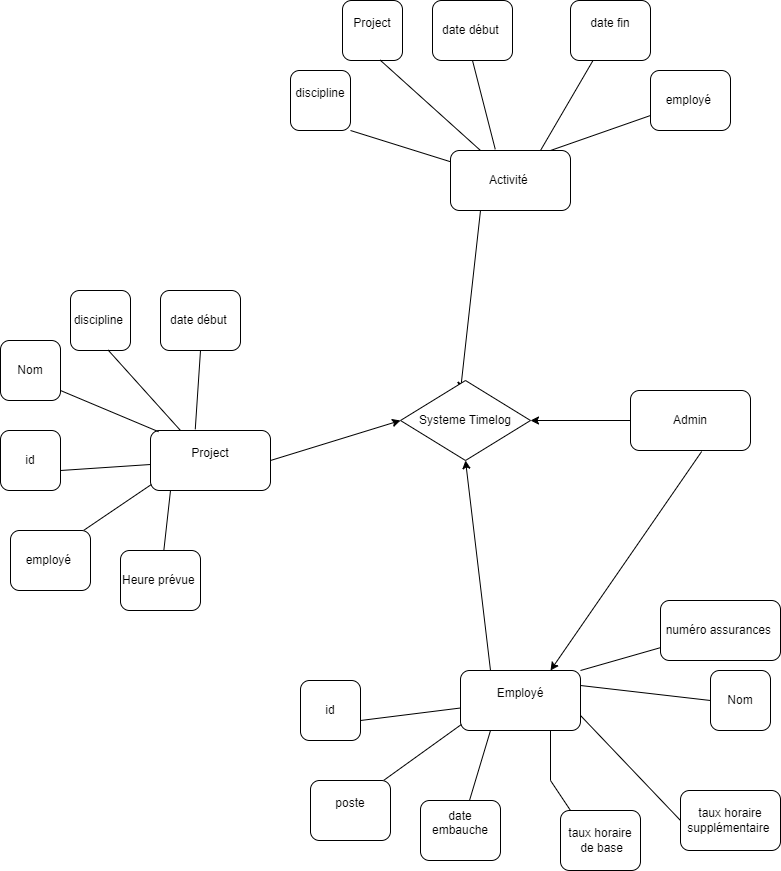

The diagram above was exported from draw.io. Its source (the exported page's mxGraphModel, read from the mxfile embedded in the PNG):
<mxGraphModel dx="1050" dy="1691" grid="1" gridSize="10" guides="1" tooltips="1" connect="1" arrows="1" fold="1" page="1" pageScale="1" pageWidth="827" pageHeight="1169" math="0" shadow="0">
  <root>
    <mxCell id="0" />
    <mxCell id="1" parent="0" />
    <mxCell id="IUU92Up5-UnCrTATum_c-6" value="&lt;font style=&quot;vertical-align: inherit;&quot;&gt;&lt;font style=&quot;vertical-align: inherit;&quot;&gt;Nom&lt;/font&gt;&lt;/font&gt;" style="rounded=1;whiteSpace=wrap;html=1;" vertex="1" parent="1">
      <mxGeometry x="20" y="170" width="60" height="60" as="geometry" />
    </mxCell>
    <mxCell id="IUU92Up5-UnCrTATum_c-7" value="&lt;font style=&quot;vertical-align: inherit;&quot;&gt;&lt;font style=&quot;vertical-align: inherit;&quot;&gt;discipline&amp;nbsp;&lt;/font&gt;&lt;/font&gt;" style="rounded=1;whiteSpace=wrap;html=1;" vertex="1" parent="1">
      <mxGeometry x="90" y="120" width="60" height="60" as="geometry" />
    </mxCell>
    <mxCell id="IUU92Up5-UnCrTATum_c-8" value="&lt;font style=&quot;vertical-align: inherit;&quot;&gt;&lt;font style=&quot;vertical-align: inherit;&quot;&gt;&lt;font style=&quot;vertical-align: inherit;&quot;&gt;&lt;font style=&quot;vertical-align: inherit;&quot;&gt;id&lt;/font&gt;&lt;/font&gt;&lt;/font&gt;&lt;/font&gt;" style="rounded=1;whiteSpace=wrap;html=1;" vertex="1" parent="1">
      <mxGeometry x="20" y="260" width="60" height="60" as="geometry" />
    </mxCell>
    <mxCell id="IUU92Up5-UnCrTATum_c-9" value="&lt;font style=&quot;vertical-align: inherit;&quot;&gt;&lt;font style=&quot;vertical-align: inherit;&quot;&gt;employé&amp;nbsp;&lt;/font&gt;&lt;/font&gt;" style="rounded=1;whiteSpace=wrap;html=1;" vertex="1" parent="1">
      <mxGeometry x="30" y="360" width="80" height="60" as="geometry" />
    </mxCell>
    <mxCell id="IUU92Up5-UnCrTATum_c-10" value="&lt;font style=&quot;vertical-align: inherit;&quot;&gt;&lt;font style=&quot;vertical-align: inherit;&quot;&gt;Heure prévue&amp;nbsp;&lt;/font&gt;&lt;/font&gt;" style="rounded=1;whiteSpace=wrap;html=1;" vertex="1" parent="1">
      <mxGeometry x="140" y="380" width="80" height="60" as="geometry" />
    </mxCell>
    <mxCell id="IUU92Up5-UnCrTATum_c-11" value="&lt;font style=&quot;vertical-align: inherit;&quot;&gt;&lt;font style=&quot;vertical-align: inherit;&quot;&gt;&lt;font style=&quot;vertical-align: inherit;&quot;&gt;&lt;font style=&quot;vertical-align: inherit;&quot;&gt;date début&amp;nbsp;&lt;/font&gt;&lt;/font&gt;&lt;/font&gt;&lt;/font&gt;" style="rounded=1;whiteSpace=wrap;html=1;" vertex="1" parent="1">
      <mxGeometry x="180" y="120" width="80" height="60" as="geometry" />
    </mxCell>
    <mxCell id="IUU92Up5-UnCrTATum_c-12" value="" style="shape=flexArrow;endArrow=classic;html=1;rounded=0;entryX=0;entryY=0.5;entryDx=0;entryDy=0;" edge="1" parent="1" target="IUU92Up5-UnCrTATum_c-2">
      <mxGeometry width="50" height="50" relative="1" as="geometry">
        <mxPoint x="260" y="290" as="sourcePoint" />
        <mxPoint x="420" y="250" as="targetPoint" />
      </mxGeometry>
    </mxCell>
    <mxCell id="IUU92Up5-UnCrTATum_c-2" value="&lt;font style=&quot;vertical-align: inherit;&quot;&gt;&lt;font style=&quot;vertical-align: inherit;&quot;&gt;Project&lt;/font&gt;&lt;/font&gt;&lt;div&gt;&lt;font style=&quot;vertical-align: inherit;&quot;&gt;&lt;font style=&quot;vertical-align: inherit;&quot;&gt;&lt;br&gt;&lt;/font&gt;&lt;/font&gt;&lt;/div&gt;" style="rounded=1;whiteSpace=wrap;html=1;" vertex="1" parent="1">
      <mxGeometry x="170" y="260" width="120" height="60" as="geometry" />
    </mxCell>
    <mxCell id="IUU92Up5-UnCrTATum_c-14" value="" style="endArrow=none;html=1;rounded=0;" edge="1" parent="1" target="IUU92Up5-UnCrTATum_c-2">
      <mxGeometry width="50" height="50" relative="1" as="geometry">
        <mxPoint x="80" y="300" as="sourcePoint" />
        <mxPoint x="160" y="300" as="targetPoint" />
      </mxGeometry>
    </mxCell>
    <mxCell id="IUU92Up5-UnCrTATum_c-15" value="" style="endArrow=none;html=1;rounded=0;entryX=0.007;entryY=0.9;entryDx=0;entryDy=0;entryPerimeter=0;exitX=0.92;exitY=-0.007;exitDx=0;exitDy=0;exitPerimeter=0;" edge="1" parent="1" source="IUU92Up5-UnCrTATum_c-9" target="IUU92Up5-UnCrTATum_c-2">
      <mxGeometry width="50" height="50" relative="1" as="geometry">
        <mxPoint x="90" y="310" as="sourcePoint" />
        <mxPoint x="177" y="307" as="targetPoint" />
      </mxGeometry>
    </mxCell>
    <mxCell id="IUU92Up5-UnCrTATum_c-16" value="" style="endArrow=none;html=1;rounded=0;" edge="1" parent="1" source="IUU92Up5-UnCrTATum_c-10">
      <mxGeometry width="50" height="50" relative="1" as="geometry">
        <mxPoint x="180" y="370" as="sourcePoint" />
        <mxPoint x="190" y="320" as="targetPoint" />
      </mxGeometry>
    </mxCell>
    <mxCell id="IUU92Up5-UnCrTATum_c-17" value="" style="endArrow=none;html=1;rounded=0;entryX=0.067;entryY=0.02;entryDx=0;entryDy=0;entryPerimeter=0;" edge="1" parent="1" target="IUU92Up5-UnCrTATum_c-2">
      <mxGeometry width="50" height="50" relative="1" as="geometry">
        <mxPoint x="80" y="220" as="sourcePoint" />
        <mxPoint x="165" y="214" as="targetPoint" />
      </mxGeometry>
    </mxCell>
    <mxCell id="IUU92Up5-UnCrTATum_c-18" value="" style="endArrow=none;html=1;rounded=0;entryX=0.25;entryY=0;entryDx=0;entryDy=0;exitX=0.627;exitY=0.993;exitDx=0;exitDy=0;exitPerimeter=0;" edge="1" parent="1" source="IUU92Up5-UnCrTATum_c-7" target="IUU92Up5-UnCrTATum_c-2">
      <mxGeometry width="50" height="50" relative="1" as="geometry">
        <mxPoint x="90" y="230" as="sourcePoint" />
        <mxPoint x="188" y="271" as="targetPoint" />
      </mxGeometry>
    </mxCell>
    <mxCell id="IUU92Up5-UnCrTATum_c-19" value="" style="endArrow=none;html=1;rounded=0;entryX=0.373;entryY=-0.02;entryDx=0;entryDy=0;exitX=0.5;exitY=1;exitDx=0;exitDy=0;entryPerimeter=0;" edge="1" parent="1" source="IUU92Up5-UnCrTATum_c-11" target="IUU92Up5-UnCrTATum_c-2">
      <mxGeometry width="50" height="50" relative="1" as="geometry">
        <mxPoint x="138" y="190" as="sourcePoint" />
        <mxPoint x="210" y="270" as="targetPoint" />
      </mxGeometry>
    </mxCell>
    <mxCell id="IUU92Up5-UnCrTATum_c-20" value="" style="endArrow=classic;html=1;rounded=0;exitX=1;exitY=0.5;exitDx=0;exitDy=0;entryX=0;entryY=0.5;entryDx=0;entryDy=0;" edge="1" parent="1" source="IUU92Up5-UnCrTATum_c-2" target="IUU92Up5-UnCrTATum_c-73">
      <mxGeometry width="50" height="50" relative="1" as="geometry">
        <mxPoint x="390" y="300" as="sourcePoint" />
        <mxPoint x="420" y="265" as="targetPoint" />
      </mxGeometry>
    </mxCell>
    <mxCell id="IUU92Up5-UnCrTATum_c-22" value="&lt;font style=&quot;vertical-align: inherit;&quot;&gt;&lt;font style=&quot;vertical-align: inherit;&quot;&gt;&lt;font style=&quot;vertical-align: inherit;&quot;&gt;&lt;font style=&quot;vertical-align: inherit;&quot;&gt;Project&lt;/font&gt;&lt;/font&gt;&lt;/font&gt;&lt;/font&gt;&lt;div&gt;&lt;font style=&quot;vertical-align: inherit;&quot;&gt;&lt;font style=&quot;vertical-align: inherit;&quot;&gt;&lt;font style=&quot;vertical-align: inherit;&quot;&gt;&lt;font style=&quot;vertical-align: inherit;&quot;&gt;&lt;br&gt;&lt;/font&gt;&lt;/font&gt;&lt;/font&gt;&lt;/font&gt;&lt;/div&gt;" style="rounded=1;whiteSpace=wrap;html=1;" vertex="1" parent="1">
      <mxGeometry x="362" y="-170" width="60" height="60" as="geometry" />
    </mxCell>
    <mxCell id="IUU92Up5-UnCrTATum_c-23" value="&lt;font style=&quot;vertical-align: inherit;&quot;&gt;&lt;font style=&quot;vertical-align: inherit;&quot;&gt;&lt;font style=&quot;vertical-align: inherit;&quot;&gt;&lt;font style=&quot;vertical-align: inherit;&quot;&gt;&lt;font style=&quot;vertical-align: inherit;&quot;&gt;&lt;font style=&quot;vertical-align: inherit;&quot;&gt;discipline&lt;/font&gt;&lt;/font&gt;&lt;/font&gt;&lt;/font&gt;&lt;/font&gt;&lt;/font&gt;&lt;div&gt;&lt;font style=&quot;vertical-align: inherit;&quot;&gt;&lt;font style=&quot;vertical-align: inherit;&quot;&gt;&lt;font style=&quot;vertical-align: inherit;&quot;&gt;&lt;font style=&quot;vertical-align: inherit;&quot;&gt;&lt;font style=&quot;vertical-align: inherit;&quot;&gt;&lt;font style=&quot;vertical-align: inherit;&quot;&gt;&lt;br&gt;&lt;/font&gt;&lt;/font&gt;&lt;/font&gt;&lt;/font&gt;&lt;/font&gt;&lt;/font&gt;&lt;/div&gt;" style="rounded=1;whiteSpace=wrap;html=1;" vertex="1" parent="1">
      <mxGeometry x="310" y="-100" width="60" height="60" as="geometry" />
    </mxCell>
    <mxCell id="IUU92Up5-UnCrTATum_c-24" value="&lt;font style=&quot;vertical-align: inherit;&quot;&gt;&lt;font style=&quot;vertical-align: inherit;&quot;&gt;employé&amp;nbsp;&lt;/font&gt;&lt;/font&gt;" style="rounded=1;whiteSpace=wrap;html=1;" vertex="1" parent="1">
      <mxGeometry x="670" y="-100" width="80" height="60" as="geometry" />
    </mxCell>
    <mxCell id="IUU92Up5-UnCrTATum_c-25" value="&lt;font style=&quot;vertical-align: inherit;&quot;&gt;&lt;font style=&quot;vertical-align: inherit;&quot;&gt;&lt;font style=&quot;vertical-align: inherit;&quot;&gt;&lt;font style=&quot;vertical-align: inherit;&quot;&gt;date fin&lt;/font&gt;&lt;/font&gt;&lt;/font&gt;&lt;/font&gt;&lt;div&gt;&lt;font style=&quot;vertical-align: inherit;&quot;&gt;&lt;font style=&quot;vertical-align: inherit;&quot;&gt;&lt;font style=&quot;vertical-align: inherit;&quot;&gt;&lt;font style=&quot;vertical-align: inherit;&quot;&gt;&lt;br&gt;&lt;/font&gt;&lt;/font&gt;&lt;/font&gt;&lt;/font&gt;&lt;/div&gt;" style="rounded=1;whiteSpace=wrap;html=1;" vertex="1" parent="1">
      <mxGeometry x="590" y="-170" width="80" height="60" as="geometry" />
    </mxCell>
    <mxCell id="IUU92Up5-UnCrTATum_c-26" value="&lt;font style=&quot;vertical-align: inherit;&quot;&gt;&lt;font style=&quot;vertical-align: inherit;&quot;&gt;&lt;font style=&quot;vertical-align: inherit;&quot;&gt;&lt;font style=&quot;vertical-align: inherit;&quot;&gt;date début&amp;nbsp;&lt;/font&gt;&lt;/font&gt;&lt;/font&gt;&lt;/font&gt;" style="rounded=1;whiteSpace=wrap;html=1;" vertex="1" parent="1">
      <mxGeometry x="452" y="-170" width="80" height="60" as="geometry" />
    </mxCell>
    <mxCell id="IUU92Up5-UnCrTATum_c-27" value="" style="shape=flexArrow;endArrow=classic;html=1;rounded=0;entryX=0;entryY=0.5;entryDx=0;entryDy=0;" edge="1" parent="1" target="IUU92Up5-UnCrTATum_c-28">
      <mxGeometry width="50" height="50" relative="1" as="geometry">
        <mxPoint x="532" as="sourcePoint" />
        <mxPoint x="692" y="-40" as="targetPoint" />
      </mxGeometry>
    </mxCell>
    <mxCell id="IUU92Up5-UnCrTATum_c-28" value="&lt;font style=&quot;vertical-align: inherit;&quot;&gt;&lt;font style=&quot;vertical-align: inherit;&quot;&gt;Activité&amp;nbsp;&lt;/font&gt;&lt;/font&gt;" style="rounded=1;whiteSpace=wrap;html=1;" vertex="1" parent="1">
      <mxGeometry x="470" y="-20" width="120" height="60" as="geometry" />
    </mxCell>
    <mxCell id="IUU92Up5-UnCrTATum_c-29" value="" style="endArrow=none;html=1;rounded=0;exitX=1;exitY=1;exitDx=0;exitDy=0;" edge="1" parent="1" target="IUU92Up5-UnCrTATum_c-28" source="IUU92Up5-UnCrTATum_c-23">
      <mxGeometry width="50" height="50" relative="1" as="geometry">
        <mxPoint x="352" y="10" as="sourcePoint" />
        <mxPoint x="432" y="10" as="targetPoint" />
      </mxGeometry>
    </mxCell>
    <mxCell id="IUU92Up5-UnCrTATum_c-30" value="" style="endArrow=none;html=1;rounded=0;exitX=0;exitY=0.75;exitDx=0;exitDy=0;" edge="1" parent="1" source="IUU92Up5-UnCrTATum_c-24">
      <mxGeometry width="50" height="50" relative="1" as="geometry">
        <mxPoint x="362" y="20" as="sourcePoint" />
        <mxPoint x="570" y="-20" as="targetPoint" />
      </mxGeometry>
    </mxCell>
    <mxCell id="IUU92Up5-UnCrTATum_c-31" value="" style="endArrow=none;html=1;rounded=0;entryX=0.75;entryY=0;entryDx=0;entryDy=0;" edge="1" parent="1" source="IUU92Up5-UnCrTATum_c-25" target="IUU92Up5-UnCrTATum_c-28">
      <mxGeometry width="50" height="50" relative="1" as="geometry">
        <mxPoint x="452" y="80" as="sourcePoint" />
        <mxPoint x="540" y="-40" as="targetPoint" />
      </mxGeometry>
    </mxCell>
    <mxCell id="IUU92Up5-UnCrTATum_c-33" value="" style="endArrow=none;html=1;rounded=0;entryX=0.25;entryY=0;entryDx=0;entryDy=0;exitX=0.627;exitY=0.993;exitDx=0;exitDy=0;exitPerimeter=0;" edge="1" parent="1" source="IUU92Up5-UnCrTATum_c-22" target="IUU92Up5-UnCrTATum_c-28">
      <mxGeometry width="50" height="50" relative="1" as="geometry">
        <mxPoint x="362" y="-60" as="sourcePoint" />
        <mxPoint x="460" y="-19" as="targetPoint" />
      </mxGeometry>
    </mxCell>
    <mxCell id="IUU92Up5-UnCrTATum_c-34" value="" style="endArrow=none;html=1;rounded=0;entryX=0.373;entryY=-0.02;entryDx=0;entryDy=0;exitX=0.5;exitY=1;exitDx=0;exitDy=0;entryPerimeter=0;" edge="1" parent="1" source="IUU92Up5-UnCrTATum_c-26" target="IUU92Up5-UnCrTATum_c-28">
      <mxGeometry width="50" height="50" relative="1" as="geometry">
        <mxPoint x="410" y="-100" as="sourcePoint" />
        <mxPoint x="482" y="-20" as="targetPoint" />
      </mxGeometry>
    </mxCell>
    <mxCell id="IUU92Up5-UnCrTATum_c-36" value="" style="endArrow=classic;html=1;rounded=0;entryX=0.5;entryY=0;entryDx=0;entryDy=0;exitX=0.25;exitY=1;exitDx=0;exitDy=0;" edge="1" parent="1" source="IUU92Up5-UnCrTATum_c-28">
      <mxGeometry width="50" height="50" relative="1" as="geometry">
        <mxPoint x="410" y="110" as="sourcePoint" />
        <mxPoint x="480" y="220" as="targetPoint" />
      </mxGeometry>
    </mxCell>
    <mxCell id="IUU92Up5-UnCrTATum_c-51" value="&lt;font style=&quot;vertical-align: inherit;&quot;&gt;&lt;font style=&quot;vertical-align: inherit;&quot;&gt;Nom&lt;/font&gt;&lt;/font&gt;" style="rounded=1;whiteSpace=wrap;html=1;" vertex="1" parent="1">
      <mxGeometry x="730" y="500" width="60" height="60" as="geometry" />
    </mxCell>
    <mxCell id="IUU92Up5-UnCrTATum_c-52" value="&lt;font style=&quot;vertical-align: inherit;&quot;&gt;&lt;font style=&quot;vertical-align: inherit;&quot;&gt;&lt;font style=&quot;vertical-align: inherit;&quot;&gt;&lt;font style=&quot;vertical-align: inherit;&quot;&gt;taux horaire supplémentaire&amp;nbsp;&lt;/font&gt;&lt;/font&gt;&lt;/font&gt;&lt;/font&gt;" style="rounded=1;whiteSpace=wrap;html=1;" vertex="1" parent="1">
      <mxGeometry x="700" y="620" width="100" height="60" as="geometry" />
    </mxCell>
    <mxCell id="IUU92Up5-UnCrTATum_c-53" value="&lt;font style=&quot;vertical-align: inherit;&quot;&gt;&lt;font style=&quot;vertical-align: inherit;&quot;&gt;&lt;font style=&quot;vertical-align: inherit;&quot;&gt;&lt;font style=&quot;vertical-align: inherit;&quot;&gt;id&lt;/font&gt;&lt;/font&gt;&lt;/font&gt;&lt;/font&gt;" style="rounded=1;whiteSpace=wrap;html=1;" vertex="1" parent="1">
      <mxGeometry x="320" y="510" width="60" height="60" as="geometry" />
    </mxCell>
    <mxCell id="IUU92Up5-UnCrTATum_c-54" value="&lt;font style=&quot;vertical-align: inherit;&quot;&gt;&lt;font style=&quot;vertical-align: inherit;&quot;&gt;&lt;font style=&quot;vertical-align: inherit;&quot;&gt;&lt;font style=&quot;vertical-align: inherit;&quot;&gt;poste&lt;/font&gt;&lt;/font&gt;&lt;/font&gt;&lt;/font&gt;&lt;div&gt;&lt;font style=&quot;vertical-align: inherit;&quot;&gt;&lt;font style=&quot;vertical-align: inherit;&quot;&gt;&lt;font style=&quot;vertical-align: inherit;&quot;&gt;&lt;font style=&quot;vertical-align: inherit;&quot;&gt;&lt;br&gt;&lt;/font&gt;&lt;/font&gt;&lt;/font&gt;&lt;/font&gt;&lt;/div&gt;" style="rounded=1;whiteSpace=wrap;html=1;" vertex="1" parent="1">
      <mxGeometry x="330" y="610" width="80" height="60" as="geometry" />
    </mxCell>
    <mxCell id="IUU92Up5-UnCrTATum_c-55" value="&lt;font style=&quot;vertical-align: inherit;&quot;&gt;&lt;font style=&quot;vertical-align: inherit;&quot;&gt;&lt;font style=&quot;vertical-align: inherit;&quot;&gt;&lt;font style=&quot;vertical-align: inherit;&quot;&gt;date embauche&lt;/font&gt;&lt;/font&gt;&lt;/font&gt;&lt;/font&gt;&lt;div&gt;&lt;font style=&quot;vertical-align: inherit;&quot;&gt;&lt;font style=&quot;vertical-align: inherit;&quot;&gt;&lt;font style=&quot;vertical-align: inherit;&quot;&gt;&lt;font style=&quot;vertical-align: inherit;&quot;&gt;&lt;br&gt;&lt;/font&gt;&lt;/font&gt;&lt;/font&gt;&lt;/font&gt;&lt;/div&gt;" style="rounded=1;whiteSpace=wrap;html=1;" vertex="1" parent="1">
      <mxGeometry x="440" y="630" width="80" height="60" as="geometry" />
    </mxCell>
    <mxCell id="IUU92Up5-UnCrTATum_c-56" value="&lt;font style=&quot;vertical-align: inherit;&quot;&gt;&lt;font style=&quot;vertical-align: inherit;&quot;&gt;&lt;font style=&quot;vertical-align: inherit;&quot;&gt;&lt;font style=&quot;vertical-align: inherit;&quot;&gt;&lt;font style=&quot;vertical-align: inherit;&quot;&gt;&lt;font style=&quot;vertical-align: inherit;&quot;&gt;&lt;font style=&quot;vertical-align: inherit;&quot;&gt;&lt;font style=&quot;vertical-align: inherit;&quot;&gt;taux horaire&lt;/font&gt;&lt;/font&gt;&lt;/font&gt;&lt;/font&gt;&lt;/font&gt;&lt;/font&gt;&lt;/font&gt;&lt;/font&gt;&lt;div&gt;&lt;font style=&quot;vertical-align: inherit;&quot;&gt;&lt;font style=&quot;vertical-align: inherit;&quot;&gt;&lt;font style=&quot;vertical-align: inherit;&quot;&gt;&lt;font style=&quot;vertical-align: inherit;&quot;&gt;&lt;font style=&quot;vertical-align: inherit;&quot;&gt;&lt;font style=&quot;vertical-align: inherit;&quot;&gt;&amp;nbsp;de base&lt;/font&gt;&lt;/font&gt;&lt;/font&gt;&lt;/font&gt;&lt;/font&gt;&lt;/font&gt;&lt;/div&gt;" style="rounded=1;whiteSpace=wrap;html=1;" vertex="1" parent="1">
      <mxGeometry x="580" y="640" width="80" height="60" as="geometry" />
    </mxCell>
    <mxCell id="IUU92Up5-UnCrTATum_c-57" value="" style="shape=flexArrow;endArrow=classic;html=1;rounded=0;entryX=0;entryY=0.5;entryDx=0;entryDy=0;" edge="1" parent="1" target="IUU92Up5-UnCrTATum_c-58">
      <mxGeometry width="50" height="50" relative="1" as="geometry">
        <mxPoint x="560" y="540" as="sourcePoint" />
        <mxPoint x="720" y="500" as="targetPoint" />
      </mxGeometry>
    </mxCell>
    <mxCell id="IUU92Up5-UnCrTATum_c-58" value="&lt;div&gt;&lt;font style=&quot;vertical-align: inherit;&quot;&gt;&lt;font style=&quot;vertical-align: inherit;&quot;&gt;&lt;font style=&quot;vertical-align: inherit;&quot;&gt;&lt;font style=&quot;vertical-align: inherit;&quot;&gt;Employé&lt;/font&gt;&lt;/font&gt;&lt;/font&gt;&lt;/font&gt;&lt;/div&gt;&lt;div&gt;&lt;font style=&quot;vertical-align: inherit;&quot;&gt;&lt;font style=&quot;vertical-align: inherit;&quot;&gt;&lt;font style=&quot;vertical-align: inherit;&quot;&gt;&lt;font style=&quot;vertical-align: inherit;&quot;&gt;&lt;br&gt;&lt;/font&gt;&lt;/font&gt;&lt;/font&gt;&lt;/font&gt;&lt;/div&gt;" style="rounded=1;whiteSpace=wrap;html=1;" vertex="1" parent="1">
      <mxGeometry x="480" y="500" width="120" height="60" as="geometry" />
    </mxCell>
    <mxCell id="IUU92Up5-UnCrTATum_c-59" value="" style="endArrow=none;html=1;rounded=0;" edge="1" parent="1" target="IUU92Up5-UnCrTATum_c-58">
      <mxGeometry width="50" height="50" relative="1" as="geometry">
        <mxPoint x="380" y="550" as="sourcePoint" />
        <mxPoint x="460" y="550" as="targetPoint" />
      </mxGeometry>
    </mxCell>
    <mxCell id="IUU92Up5-UnCrTATum_c-60" value="" style="endArrow=none;html=1;rounded=0;entryX=0.007;entryY=0.9;entryDx=0;entryDy=0;entryPerimeter=0;exitX=0.92;exitY=-0.007;exitDx=0;exitDy=0;exitPerimeter=0;" edge="1" parent="1" source="IUU92Up5-UnCrTATum_c-54" target="IUU92Up5-UnCrTATum_c-58">
      <mxGeometry width="50" height="50" relative="1" as="geometry">
        <mxPoint x="390" y="560" as="sourcePoint" />
        <mxPoint x="477" y="557" as="targetPoint" />
      </mxGeometry>
    </mxCell>
    <mxCell id="IUU92Up5-UnCrTATum_c-61" value="" style="endArrow=none;html=1;rounded=0;entryX=0.25;entryY=1;entryDx=0;entryDy=0;" edge="1" parent="1" source="IUU92Up5-UnCrTATum_c-55" target="IUU92Up5-UnCrTATum_c-58">
      <mxGeometry width="50" height="50" relative="1" as="geometry">
        <mxPoint x="480" y="620" as="sourcePoint" />
        <mxPoint x="490" y="570" as="targetPoint" />
      </mxGeometry>
    </mxCell>
    <mxCell id="IUU92Up5-UnCrTATum_c-62" value="" style="endArrow=none;html=1;rounded=0;entryX=1;entryY=0.25;entryDx=0;entryDy=0;exitX=0;exitY=0.5;exitDx=0;exitDy=0;" edge="1" parent="1" target="IUU92Up5-UnCrTATum_c-58" source="IUU92Up5-UnCrTATum_c-51">
      <mxGeometry width="50" height="50" relative="1" as="geometry">
        <mxPoint x="380" y="470" as="sourcePoint" />
        <mxPoint x="465" y="464" as="targetPoint" />
      </mxGeometry>
    </mxCell>
    <mxCell id="IUU92Up5-UnCrTATum_c-63" value="" style="endArrow=none;html=1;rounded=0;entryX=1;entryY=0.75;entryDx=0;entryDy=0;exitX=0;exitY=0.5;exitDx=0;exitDy=0;" edge="1" parent="1" source="IUU92Up5-UnCrTATum_c-52" target="IUU92Up5-UnCrTATum_c-58">
      <mxGeometry width="50" height="50" relative="1" as="geometry">
        <mxPoint x="390" y="480" as="sourcePoint" />
        <mxPoint x="488" y="521" as="targetPoint" />
      </mxGeometry>
    </mxCell>
    <mxCell id="IUU92Up5-UnCrTATum_c-64" value="" style="endArrow=none;html=1;rounded=0;entryX=0.75;entryY=1;entryDx=0;entryDy=0;" edge="1" parent="1" target="IUU92Up5-UnCrTATum_c-58">
      <mxGeometry width="50" height="50" relative="1" as="geometry">
        <mxPoint x="590" y="640" as="sourcePoint" />
        <mxPoint x="560" y="580" as="targetPoint" />
        <Array as="points">
          <mxPoint x="570" y="610" />
        </Array>
      </mxGeometry>
    </mxCell>
    <mxCell id="IUU92Up5-UnCrTATum_c-65" value="&lt;font style=&quot;vertical-align: inherit;&quot;&gt;&lt;font style=&quot;vertical-align: inherit;&quot;&gt;numéro assurances&amp;nbsp;&lt;/font&gt;&lt;/font&gt;" style="rounded=1;whiteSpace=wrap;html=1;" vertex="1" parent="1">
      <mxGeometry x="680" y="430" width="120" height="60" as="geometry" />
    </mxCell>
    <mxCell id="IUU92Up5-UnCrTATum_c-66" value="" style="endArrow=none;html=1;rounded=0;exitX=1;exitY=0;exitDx=0;exitDy=0;" edge="1" parent="1" source="IUU92Up5-UnCrTATum_c-58" target="IUU92Up5-UnCrTATum_c-65">
      <mxGeometry width="50" height="50" relative="1" as="geometry">
        <mxPoint x="480" y="530" as="sourcePoint" />
        <mxPoint x="530" y="480" as="targetPoint" />
      </mxGeometry>
    </mxCell>
    <mxCell id="IUU92Up5-UnCrTATum_c-67" value="" style="endArrow=classic;html=1;rounded=0;exitX=0.25;exitY=0;exitDx=0;exitDy=0;entryX=0.5;entryY=1;entryDx=0;entryDy=0;" edge="1" parent="1" source="IUU92Up5-UnCrTATum_c-58" target="IUU92Up5-UnCrTATum_c-73">
      <mxGeometry width="50" height="50" relative="1" as="geometry">
        <mxPoint x="480" y="530" as="sourcePoint" />
        <mxPoint x="480" y="310" as="targetPoint" />
      </mxGeometry>
    </mxCell>
    <mxCell id="IUU92Up5-UnCrTATum_c-69" value="&lt;font style=&quot;vertical-align: inherit;&quot;&gt;&lt;font style=&quot;vertical-align: inherit;&quot;&gt;Admin&lt;/font&gt;&lt;/font&gt;" style="rounded=1;whiteSpace=wrap;html=1;" vertex="1" parent="1">
      <mxGeometry x="650" y="220" width="120" height="60" as="geometry" />
    </mxCell>
    <mxCell id="IUU92Up5-UnCrTATum_c-71" value="" style="endArrow=classic;html=1;rounded=0;exitX=0;exitY=0.5;exitDx=0;exitDy=0;entryX=1;entryY=0.5;entryDx=0;entryDy=0;" edge="1" parent="1" source="IUU92Up5-UnCrTATum_c-69" target="IUU92Up5-UnCrTATum_c-73">
      <mxGeometry width="50" height="50" relative="1" as="geometry">
        <mxPoint x="570" y="220" as="sourcePoint" />
        <mxPoint x="560" y="250" as="targetPoint" />
      </mxGeometry>
    </mxCell>
    <mxCell id="IUU92Up5-UnCrTATum_c-72" value="" style="endArrow=classic;html=1;rounded=0;entryX=0.75;entryY=0;entryDx=0;entryDy=0;exitX=0.593;exitY=1.017;exitDx=0;exitDy=0;exitPerimeter=0;" edge="1" parent="1" source="IUU92Up5-UnCrTATum_c-69" target="IUU92Up5-UnCrTATum_c-58">
      <mxGeometry width="50" height="50" relative="1" as="geometry">
        <mxPoint x="570" y="290" as="sourcePoint" />
        <mxPoint x="620" y="240" as="targetPoint" />
      </mxGeometry>
    </mxCell>
    <mxCell id="IUU92Up5-UnCrTATum_c-73" value="&lt;font style=&quot;vertical-align: inherit;&quot;&gt;&lt;font style=&quot;vertical-align: inherit;&quot;&gt;Systeme Timelog&lt;/font&gt;&lt;/font&gt;" style="rhombus;whiteSpace=wrap;html=1;" vertex="1" parent="1">
      <mxGeometry x="420" y="210" width="130" height="80" as="geometry" />
    </mxCell>
  </root>
</mxGraphModel>